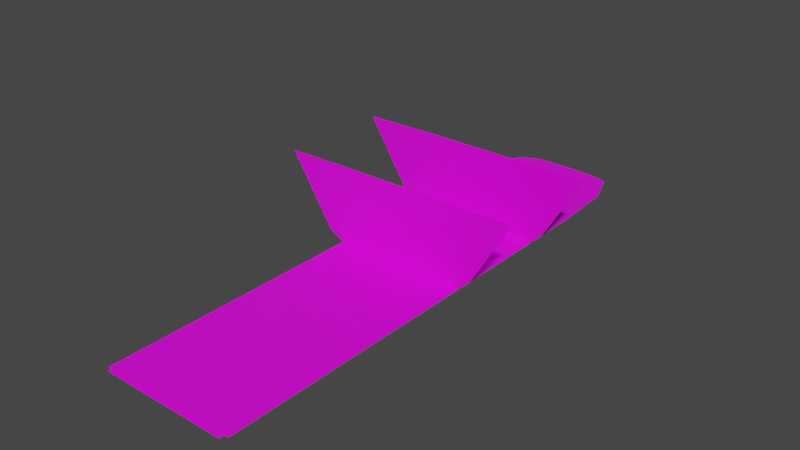 # Source: inside.blend  (saved by Blender 3.3.6; exported with 4.5.12 LTS)
import bpy
from mathutils import Matrix  # noqa: F401  (used for matrix-valued properties, if any)

bpy.ops.wm.read_factory_settings(use_empty=True)
scene = bpy.context.scene
scene.name = 'Scene'

# ---- collections
col_inside = bpy.data.collections.new('inside'); scene.collection.children.link(col_inside)

# ---- images (referenced by path relative to the original .blend; pixels are not part of the script)
import os
ASSET_DIR = os.environ.get("B2B_ASSET_DIR", "")  # directory of the original .blend (textures are referenced by path, not embedded)
HERE = os.path.dirname(os.path.abspath(__file__))  # packed textures are extracted next to this script under _unpacked/

def load_image(name, relpath, width, height, colorspace="sRGB"):
    """Load a texture the original file referenced (path relative to the .blend, or extracted next to this script)."""
    p = next((c for c in (os.path.join(HERE, relpath), os.path.join(ASSET_DIR, relpath)) if relpath and os.path.exists(c)), "")
    if p:
        img = bpy.data.images.load(p, check_existing=True)
        img.name = name
    else:  # same state as the original file: an image datablock whose file is absent (Cycles renders it pink)
        img = bpy.data.images.new(name, width, height)
        img.source = "FILE"
        img.filepath = "//" + (relpath or name)
    img.colorspace_settings.name = colorspace
    return img
img_brushed_metal_texture__dark__jpg_002 = load_image('brushed metal texture (dark).jpg.002', 'Project Files/textures van ff store/brushed metal texture (dark).jpg', 1024, 1024, 'sRGB')
img_stainless_steel_texture_webp_003 = load_image('Stainless steel texture.webp.003', 'Project Files/Stainless steel texture.webp', 1024, 1024, 'sRGB')
img_stainless_steel_texture_webp_002 = load_image('Stainless steel texture.webp.002', 'Project Files/Stainless steel texture.webp', 1024, 1024, 'sRGB')

# ---- materials (node trees are filled in below, after node groups)
mat_material_010 = bpy.data.materials.new('Material.010')
mat_material_010.use_transparent_shadow = False
mat_material_009 = bpy.data.materials.new('Material.009')
mat_material_009.use_transparent_shadow = False
mat_material_008 = bpy.data.materials.new('Material.008')
mat_material_008.use_transparent_shadow = False

# ---- material node trees
mat_material_010.use_nodes = True; mat_material_010.node_tree.nodes.clear()
_N = mat_material_010.node_tree.nodes; _L = mat_material_010.node_tree.links
n0 = _N.new('ShaderNodeBsdfPrincipled'); n0.name = 'Principled BSDF'; n0.location = (10, 300)
n0.distribution = 'GGX'
n0.subsurface_method = 'RANDOM_WALK_SKIN'
n0.inputs[3].default_value = 1.45
n0.inputs[27].default_value = (0.0, 0.0, 0.0, 1.0)
n0.inputs[28].default_value = 1.0
n1 = _N.new('ShaderNodeOutputMaterial'); n1.name = 'Material Output'; n1.location = (300, 300)
n2 = _N.new('ShaderNodeTexImage'); n2.name = 'Image Texture'; n2.location = (-280, 280)
n2.image = img_brushed_metal_texture__dark__jpg_002
_L.new(n0.outputs[0], n1.inputs[0])
_L.new(n2.outputs[0], n0.inputs[0])
n1.is_active_output = True
mat_material_009.use_nodes = True; mat_material_009.node_tree.nodes.clear()
_N = mat_material_009.node_tree.nodes; _L = mat_material_009.node_tree.links
n0 = _N.new('ShaderNodeBsdfPrincipled'); n0.name = 'Principled BSDF'; n0.location = (10, 300)
n0.distribution = 'GGX'
n0.subsurface_method = 'RANDOM_WALK_SKIN'
n0.inputs[3].default_value = 1.45
n0.inputs[27].default_value = (0.0, 0.0, 0.0, 1.0)
n0.inputs[28].default_value = 1.0
n1 = _N.new('ShaderNodeOutputMaterial'); n1.name = 'Material Output'; n1.location = (300, 300)
n2 = _N.new('ShaderNodeTexImage'); n2.name = 'Image Texture'; n2.location = (-280, 280)
n2.image = img_stainless_steel_texture_webp_003
_L.new(n0.outputs[0], n1.inputs[0])
_L.new(n2.outputs[0], n0.inputs[0])
n1.is_active_output = True
mat_material_008.use_nodes = True; mat_material_008.node_tree.nodes.clear()
_N = mat_material_008.node_tree.nodes; _L = mat_material_008.node_tree.links
n0 = _N.new('ShaderNodeBsdfPrincipled'); n0.name = 'Principled BSDF'; n0.location = (10, 300)
n0.distribution = 'GGX'
n0.subsurface_method = 'RANDOM_WALK_SKIN'
n0.inputs[3].default_value = 1.45
n0.inputs[27].default_value = (0.0, 0.0, 0.0, 1.0)
n0.inputs[28].default_value = 1.0
n1 = _N.new('ShaderNodeOutputMaterial'); n1.name = 'Material Output'; n1.location = (300, 300)
n2 = _N.new('ShaderNodeTexImage'); n2.name = 'Image Texture'; n2.location = (-280, 280)
n2.image = img_stainless_steel_texture_webp_002
_L.new(n0.outputs[0], n1.inputs[0])
_L.new(n2.outputs[0], n0.inputs[0])
n1.is_active_output = True

# ---- world
world_world = bpy.data.worlds.new('World'); scene.world = world_world
world_world.use_nodes = True; world_world.node_tree.nodes.clear()
_N = world_world.node_tree.nodes; _L = world_world.node_tree.links
n0 = _N.new('ShaderNodeOutputWorld'); n0.name = 'World Output'; n0.location = (300, 300)
n1 = _N.new('ShaderNodeBackground'); n1.name = 'Background'; n1.location = (10, 300)
n1.inputs[0].default_value = (0.05088, 0.05088, 0.05088, 1.0)
_L.new(n1.outputs[0], n0.inputs[0])
n0.is_active_output = True
world_world.color = (0.05088, 0.05088, 0.05088)
world_world.use_sun_shadow = False
world_world.sun_shadow_jitter_overblur = 0.0

# ---- meshes
me_plane_010 = bpy.data.meshes.new('Plane.010')
me_plane_010.from_pydata([(-1.0, -1.0, 0.0), (1.0, -1.0, 0.0), (-1.0, 0.9875, 0.0), (0.9457, 1.0, 0.0), (-1.0, 0.003319, 0.0), (1.0, 0.003319, 0.0), (1.0, 0.5017, 0.0), (-1.0, 0.5017, 0.0), (0.0, -1.0, 0.0), (0.0, 1.166, 0.0), (0.0, 0.003319, 0.0), (0.0, 0.5017, 0.0), (-1.0, -0.4983, 0.0), (1.0, -0.4983, 0.0), (0.0, -0.4983, 0.0), (-1.0, -0.7492, 0.0), (1.0, -0.7492, 0.0), (0.0, -0.7492, 0.0), (1.0, -0.2475, 0.0), (0.0, -0.2475, 0.0), (-1.0, -0.2475, 0.0), (-1.0, 0.2525, 0.0), (1.0, 0.2525, 0.0), (0.0, 0.2525, 0.0), (1.0, 0.7508, 0.0), (-1.0, 0.7508, 0.0), (0.0, 0.7508, 0.0), (-0.5, 1.164, 0.0), (-0.5, 0.003319, 0.0), (-0.5, 0.5017, 0.0), (-0.5, -1.0, 0.0), (-0.5, -0.4983, 0.0), (-0.5, -0.7492, 0.0), (-0.5, -0.2475, 0.0), (-0.5, 0.2525, 0.0), (-0.5, 0.7508, 0.0), (0.5, -1.0, 0.0), (0.5, 1.159, 0.0), (0.5, 0.003319, 0.0), (0.5, 0.5017, 0.0), (0.5, -0.4983, 0.0), (0.5, -0.7492, 0.0), (0.5, -0.2475, 0.0), (0.5, 0.2525, 0.0), (0.5, 0.7508, 0.0), (-0.7798, 1.123, 0.0), (-0.7798, 0.003319, 0.0), (-0.7798, 0.5017, 0.0), (-0.7798, -0.4983, 0.0), (-0.7798, -0.7492, 0.0), (-0.7798, -0.2475, 0.0), (-0.7798, 0.2525, 0.0), (-0.7798, 0.7508, 0.0), (-0.7798, -1.0, 0.0), (-0.25, -1.0, 0.0), (-0.25, 1.165, 0.0), (-0.25, 0.003319, 0.0), (-0.25, 0.5017, 0.0), (-0.25, -0.4983, 0.0), (-0.25, -0.7492, 0.0), (-0.25, -0.2475, 0.0), (-0.25, 0.2525, 0.0), (-0.25, 0.7508, 0.0), (0.75, -1.0, 0.0), (0.75, 1.14, 0.0), (0.75, 0.003319, 0.0), (0.75, 0.5017, 0.0), (0.75, -0.4983, 0.0), (0.75, -0.7492, 0.0), (0.75, -0.2475, 0.0), (0.75, 0.2525, 0.0), (0.75, 0.7508, 0.0), (0.25, 1.165, 0.0), (0.25, 0.003319, 0.0), (0.25, 0.5017, 0.0), (0.25, -0.4983, 0.0), (0.25, -0.7492, 0.0), (0.25, -0.2475, 0.0), (0.25, 0.2525, 0.0), (0.25, 0.7508, 0.0), (0.25, -1.0, 0.0)], [], [(71, 24, 3, 64), (69, 18, 5, 65), (70, 22, 6, 66), (61, 23, 11, 57), (60, 19, 10, 56), (62, 26, 9, 55), (59, 17, 14, 58), (68, 16, 13, 67), (63, 1, 16, 68), (54, 8, 17, 59), (58, 14, 19, 60), (67, 13, 18, 69), (56, 10, 23, 61), (65, 5, 22, 70), (57, 11, 26, 62), (66, 6, 24, 71), (47, 29, 35, 52), (46, 28, 34, 51), (48, 31, 33, 50), (53, 30, 32, 49), (49, 32, 31, 48), (52, 35, 27, 45), (50, 33, 28, 46), (51, 34, 29, 47), (74, 39, 44, 79), (73, 38, 43, 78), (75, 40, 42, 77), (80, 36, 41, 76), (76, 41, 40, 75), (78, 43, 39, 74), (77, 42, 38, 73), (79, 44, 37, 72), (21, 51, 47, 7), (20, 50, 46, 4), (25, 52, 45, 2), (15, 49, 48, 12), (0, 53, 49, 15), (12, 48, 50, 20), (4, 46, 51, 21), (7, 47, 52, 25), (29, 57, 62, 35), (28, 56, 61, 34), (31, 58, 60, 33), (30, 54, 59, 32), (32, 59, 58, 31), (35, 62, 55, 27), (33, 60, 56, 28), (34, 61, 57, 29), (39, 66, 71, 44), (38, 65, 70, 43), (40, 67, 69, 42), (36, 63, 68, 41), (41, 68, 67, 40), (43, 70, 66, 39), (42, 69, 65, 38), (44, 71, 64, 37), (26, 79, 72, 9), (19, 77, 73, 10), (23, 78, 74, 11), (17, 76, 75, 14), (8, 80, 76, 17), (14, 75, 77, 19), (10, 73, 78, 23), (11, 74, 79, 26)])
_uv = me_plane_010.uv_layers.new(name='UVMap')
_uv.uv.foreach_set('vector', [0.875, 0.8754, 1.0, 0.8754, 1.0, 1.0, 0.875, 1.0, 0.875, 0.3762, 1.0, 0.3762, 1.0, 0.5017, 0.875, 0.5017, 0.875, 0.6262, 1.0, 0.6262, 1.0, 0.7508, 0.875, 0.7508, 0.375, 0.6262, 0.5, 0.6262, 0.5, 0.7508, 0.375, 0.7508, 0.375, 0.3762, 0.5, 0.3762, 0.5, 0.5017, 0.375, 0.5017, 0.375, 0.8754, 0.5, 0.8754, 0.5, 1.0, 0.375, 1.0, 0.375, 0.1254, 0.5, 0.1254, 0.5, 0.2508, 0.375, 0.2508, 0.875, 0.1254, 1.0, 0.1254, 1.0, 0.2508, 0.875, 0.2508, 0.875, 0.0, 1.0, 0.0, 1.0, 0.1254, 0.875, 0.1254, 0.375, 0.0, 0.5, 0.0, 0.5, 0.1254, 0.375, 0.1254, 0.375, 0.2508, 0.5, 0.2508, 0.5, 0.3762, 0.375, 0.3762, 0.875, 0.2508, 1.0, 0.2508, 1.0, 0.3762, 0.875, 0.3762, 0.375, 0.5017, 0.5, 0.5017, 0.5, 0.6262, 0.375, 0.6262, 0.875, 0.5017, 1.0, 0.5017, 1.0, 0.6262, 0.875, 0.6262, 0.375, 0.7508, 0.5, 0.7508, 0.5, 0.8754, 0.375, 0.8754, 0.875, 0.7508, 1.0, 0.7508, 1.0, 0.8754, 0.875, 0.8754, 0.1101, 0.7508, 0.25, 0.7508, 0.25, 0.8754, 0.1101, 0.8754, 0.1101, 0.5017, 0.25, 0.5017, 0.25, 0.6262, 0.1101, 0.6262, 0.1101, 0.2508, 0.25, 0.2508, 0.25, 0.3762, 0.1101, 0.3762, 0.1101, 0.0, 0.25, 0.0, 0.25, 0.1254, 0.1101, 0.1254, 0.1101, 0.1254, 0.25, 0.1254, 0.25, 0.2508, 0.1101, 0.2508, 0.1101, 0.8754, 0.25, 0.8754, 0.25, 1.0, 0.1101, 1.0, 0.1101, 0.3762, 0.25, 0.3762, 0.25, 0.5017, 0.1101, 0.5017, 0.1101, 0.6262, 0.25, 0.6262, 0.25, 0.7508, 0.1101, 0.7508, 0.625, 0.7508, 0.75, 0.7508, 0.75, 0.8754, 0.625, 0.8754, 0.625, 0.5017, 0.75, 0.5017, 0.75, 0.6262, 0.625, 0.6262, 0.625, 0.2508, 0.75, 0.2508, 0.75, 0.3762, 0.625, 0.3762, 0.625, 0.0, 0.75, 0.0, 0.75, 0.1254, 0.625, 0.1254, 0.625, 0.1254, 0.75, 0.1254, 0.75, 0.2508, 0.625, 0.2508, 0.625, 0.6262, 0.75, 0.6262, 0.75, 0.7508, 0.625, 0.7508, 0.625, 0.3762, 0.75, 0.3762, 0.75, 0.5017, 0.625, 0.5017, 0.625, 0.8754, 0.75, 0.8754, 0.75, 1.0, 0.625, 1.0, 0.0, 0.6262, 0.1101, 0.6262, 0.1101, 0.7508, 0.0, 0.7508, 0.0, 0.3762, 0.1101, 0.3762, 0.1101, 0.5017, 0.0, 0.5017, 0.0, 0.8754, 0.1101, 0.8754, 0.1101, 1.0, 0.0, 1.0, 0.0, 0.1254, 0.1101, 0.1254, 0.1101, 0.2508, 0.0, 0.2508, 0.0, 0.0, 0.1101, 0.0, 0.1101, 0.1254, 0.0, 0.1254, 0.0, 0.2508, 0.1101, 0.2508, 0.1101, 0.3762, 0.0, 0.3762, 0.0, 0.5017, 0.1101, 0.5017, 0.1101, 0.6262, 0.0, 0.6262, 0.0, 0.7508, 0.1101, 0.7508, 0.1101, 0.8754, 0.0, 0.8754, 0.25, 0.7508, 0.375, 0.7508, 0.375, 0.8754, 0.25, 0.8754, 0.25, 0.5017, 0.375, 0.5017, 0.375, 0.6262, 0.25, 0.6262, 0.25, 0.2508, 0.375, 0.2508, 0.375, 0.3762, 0.25, 0.3762, 0.25, 0.0, 0.375, 0.0, 0.375, 0.1254, 0.25, 0.1254, 0.25, 0.1254, 0.375, 0.1254, 0.375, 0.2508, 0.25, 0.2508, 0.25, 0.8754, 0.375, 0.8754, 0.375, 1.0, 0.25, 1.0, 0.25, 0.3762, 0.375, 0.3762, 0.375, 0.5017, 0.25, 0.5017, 0.25, 0.6262, 0.375, 0.6262, 0.375, 0.7508, 0.25, 0.7508, 0.75, 0.7508, 0.875, 0.7508, 0.875, 0.8754, 0.75, 0.8754, 0.75, 0.5017, 0.875, 0.5017, 0.875, 0.6262, 0.75, 0.6262, 0.75, 0.2508, 0.875, 0.2508, 0.875, 0.3762, 0.75, 0.3762, 0.75, 0.0, 0.875, 0.0, 0.875, 0.1254, 0.75, 0.1254, 0.75, 0.1254, 0.875, 0.1254, 0.875, 0.2508, 0.75, 0.2508, 0.75, 0.6262, 0.875, 0.6262, 0.875, 0.7508, 0.75, 0.7508, 0.75, 0.3762, 0.875, 0.3762, 0.875, 0.5017, 0.75, 0.5017, 0.75, 0.8754, 0.875, 0.8754, 0.875, 1.0, 0.75, 1.0, 0.5, 0.8754, 0.625, 0.8754, 0.625, 1.0, 0.5, 1.0, 0.5, 0.3762, 0.625, 0.3762, 0.625, 0.5017, 0.5, 0.5017, 0.5, 0.6262, 0.625, 0.6262, 0.625, 0.7508, 0.5, 0.7508, 0.5, 0.1254, 0.625, 0.1254, 0.625, 0.2508, 0.5, 0.2508, 0.5, 0.0, 0.625, 0.0, 0.625, 0.1254, 0.5, 0.1254, 0.5, 0.2508, 0.625, 0.2508, 0.625, 0.3762, 0.5, 0.3762, 0.5, 0.5017, 0.625, 0.5017, 0.625, 0.6262, 0.5, 0.6262, 0.5, 0.7508, 0.625, 0.7508, 0.625, 0.8754, 0.5, 0.8754])
me_plane_010.materials.append(mat_material_010)
me_plane_010.update()
me_plane_011 = bpy.data.meshes.new('Plane.011')
me_plane_011.from_pydata([(-0.496, -0.9894, 0.0), (0.458, -0.9937, 0.0), (-0.3964, 0.7419, 0.0), (0.3993, 0.7501, 0.0), (-0.4462, -0.1142, 0.0), (0.4286, -0.1218, 0.0), (0.414, 0.3141, 0.0), (-0.4213, 0.3235, 0.0), (-0.4711, -0.5518, 0.0), (0.4433, -0.5578, 0.0), (-0.01901, -0.9916, 0.0), (0.001428, 0.7918, 0.0), (-0.008791, -0.118, 0.0), (-0.003681, 0.3188, 0.0), (-0.0139, -0.5548, 0.0), (-0.1975, 0.7892, 0.0), (-0.2275, -0.1161, 0.0), (-0.2125, 0.3211, 0.0), (-0.2425, -0.5533, 0.0), (-0.2575, -0.9905, 0.0), (0.2566, -0.9928, 0.0), (0.2313, 0.7904, 0.0), (0.2439, -0.1202, 0.0), (0.2376, 0.3161, 0.0), (0.2502, -0.5565, 0.0), (0.4077, 0.5014, 0.0), (-0.4106, 0.5115, 0.0), (-0.001486, 0.5064, 0.0), (-0.2061, 0.509, 0.0), (0.2349, 0.5035, 0.0), (0.4035, 0.6257, 0.0), (-2.94e-05, 0.631, 0.0), (-0.2018, 0.6337, 0.0), (0.2331, 0.628, 0.0), (-0.4035, 0.6363, 0.0), (0.4014, 0.6879, 0.0), (0.0006991, 0.6933, 0.0), (-0.1996, 0.696, 0.0), (0.2322, 0.6902, 0.0), (-0.4, 0.6987, 0.0), (0.1164, 0.7907, 0.0), (0.1176, -0.1191, 0.0), (0.117, 0.3174, 0.0), (0.1182, -0.5556, 0.0), (0.1188, -0.9922, 0.0), (0.1167, 0.505, 0.0), (0.1165, 0.6295, 0.0), (0.1164, 0.6917, 0.0), (-0.1382, -0.991, 0.0), (-0.09804, 0.7905, 0.0), (-0.1181, -0.117, 0.0), (-0.1081, 0.32, 0.0), (-0.1282, -0.554, 0.0), (-0.1038, 0.5077, 0.0), (-0.1009, 0.6323, 0.0), (-0.09947, 0.6946, 0.0), (-0.297, 0.7827, 0.0), (-0.3368, -0.1151, 0.0), (-0.3169, 0.3223, 0.0), (-0.3568, -0.5525, 0.0), (-0.3767, -0.99, 0.0), (-0.3083, 0.5102, 0.0), (-0.3027, 0.635, 0.0), (-0.2998, 0.6973, 0.0), (0.3573, -0.9933, 0.0), (0.3153, 0.7807, 0.0), (0.3363, -0.121, 0.0), (0.3258, 0.3151, 0.0), (0.3468, -0.5571, 0.0), (0.3213, 0.5025, 0.0), (0.3183, 0.6269, 0.0), (0.3168, 0.689, 0.0)], [], [(71, 35, 3, 65), (68, 9, 5, 66), (66, 5, 6, 67), (64, 1, 9, 68), (48, 10, 14, 52), (50, 12, 13, 51), (52, 14, 12, 50), (55, 36, 11, 49), (63, 37, 15, 56), (59, 18, 16, 57), (57, 16, 17, 58), (60, 19, 18, 59), (44, 20, 24, 43), (41, 22, 23, 42), (43, 24, 22, 41), (47, 38, 21, 40), (42, 23, 29, 45), (58, 17, 28, 61), (51, 13, 27, 53), (67, 6, 25, 69), (45, 29, 33, 46), (61, 28, 32, 62), (53, 27, 31, 54), (69, 25, 30, 70), (46, 33, 38, 47), (62, 32, 37, 63), (54, 31, 36, 55), (70, 30, 35, 71), (31, 46, 47, 36), (27, 45, 46, 31), (13, 42, 45, 27), (36, 47, 40, 11), (14, 43, 41, 12), (12, 41, 42, 13), (10, 44, 43, 14), (32, 54, 55, 37), (28, 53, 54, 32), (17, 51, 53, 28), (37, 55, 49, 15), (18, 52, 50, 16), (16, 50, 51, 17), (19, 48, 52, 18), (34, 62, 63, 39), (26, 61, 62, 34), (7, 58, 61, 26), (0, 60, 59, 8), (4, 57, 58, 7), (8, 59, 57, 4), (39, 63, 56, 2), (33, 70, 71, 38), (29, 69, 70, 33), (23, 67, 69, 29), (20, 64, 68, 24), (22, 66, 67, 23), (24, 68, 66, 22), (38, 71, 65, 21)])
_uv = me_plane_011.uv_layers.new(name='UVMap')
_uv.uv.foreach_set('vector', [0.8944, 0.9644, 1.0, 0.9644, 1.0, 1.0, 0.8944, 1.0, 0.8944, 0.25, 1.0, 0.25, 1.0, 0.5, 0.8944, 0.5, 0.8944, 0.5, 1.0, 0.5, 1.0, 0.75, 0.8944, 0.75, 0.8944, 0.0, 1.0, 0.0, 1.0, 0.25, 0.8944, 0.25, 0.375, 0.0, 0.5, 0.0, 0.5, 0.25, 0.375, 0.25, 0.375, 0.5, 0.5, 0.5, 0.5, 0.75, 0.375, 0.75, 0.375, 0.25, 0.5, 0.25, 0.5, 0.5, 0.375, 0.5, 0.375, 0.9644, 0.5, 0.9644, 0.5, 1.0, 0.375, 1.0, 0.125, 0.9644, 0.25, 0.9644, 0.25, 1.0, 0.125, 1.0, 0.125, 0.25, 0.25, 0.25, 0.25, 0.5, 0.125, 0.5, 0.125, 0.5, 0.25, 0.5, 0.25, 0.75, 0.125, 0.75, 0.125, 0.0, 0.25, 0.0, 0.25, 0.25, 0.125, 0.25, 0.6444, 0.0, 0.7889, 0.0, 0.7889, 0.25, 0.6444, 0.25, 0.6444, 0.5, 0.7889, 0.5, 0.7889, 0.75, 0.6444, 0.75, 0.6444, 0.25, 0.7889, 0.25, 0.7889, 0.5, 0.6444, 0.5, 0.6444, 0.9644, 0.7889, 0.9644, 0.7889, 1.0, 0.6444, 1.0, 0.6444, 0.75, 0.7889, 0.75, 0.7889, 0.8574, 0.6444, 0.8574, 0.125, 0.75, 0.25, 0.75, 0.25, 0.8574, 0.125, 0.8574, 0.375, 0.75, 0.5, 0.75, 0.5, 0.8574, 0.375, 0.8574, 0.8944, 0.75, 1.0, 0.75, 1.0, 0.8574, 0.8944, 0.8574, 0.6444, 0.8574, 0.7889, 0.8574, 0.7889, 0.9287, 0.6444, 0.9287, 0.125, 0.8574, 0.25, 0.8574, 0.25, 0.9287, 0.125, 0.9287, 0.375, 0.8574, 0.5, 0.8574, 0.5, 0.9287, 0.375, 0.9287, 0.8944, 0.8574, 1.0, 0.8574, 1.0, 0.9287, 0.8944, 0.9287, 0.6444, 0.9287, 0.7889, 0.9287, 0.7889, 0.9644, 0.6444, 0.9644, 0.125, 0.9287, 0.25, 0.9287, 0.25, 0.9644, 0.125, 0.9644, 0.375, 0.9287, 0.5, 0.9287, 0.5, 0.9644, 0.375, 0.9644, 0.8944, 0.9287, 1.0, 0.9287, 1.0, 0.9644, 0.8944, 0.9644, 0.5, 0.9287, 0.6444, 0.9287, 0.6444, 0.9644, 0.5, 0.9644, 0.5, 0.8574, 0.6444, 0.8574, 0.6444, 0.9287, 0.5, 0.9287, 0.5, 0.75, 0.6444, 0.75, 0.6444, 0.8574, 0.5, 0.8574, 0.5, 0.9644, 0.6444, 0.9644, 0.6444, 1.0, 0.5, 1.0, 0.5, 0.25, 0.6444, 0.25, 0.6444, 0.5, 0.5, 0.5, 0.5, 0.5, 0.6444, 0.5, 0.6444, 0.75, 0.5, 0.75, 0.5, 0.0, 0.6444, 0.0, 0.6444, 0.25, 0.5, 0.25, 0.25, 0.9287, 0.375, 0.9287, 0.375, 0.9644, 0.25, 0.9644, 0.25, 0.8574, 0.375, 0.8574, 0.375, 0.9287, 0.25, 0.9287, 0.25, 0.75, 0.375, 0.75, 0.375, 0.8574, 0.25, 0.8574, 0.25, 0.9644, 0.375, 0.9644, 0.375, 1.0, 0.25, 1.0, 0.25, 0.25, 0.375, 0.25, 0.375, 0.5, 0.25, 0.5, 0.25, 0.5, 0.375, 0.5, 0.375, 0.75, 0.25, 0.75, 0.25, 0.0, 0.375, 0.0, 0.375, 0.25, 0.25, 0.25, 0.0, 0.9287, 0.125, 0.9287, 0.125, 0.9644, 0.0, 0.9644, 0.0, 0.8574, 0.125, 0.8574, 0.125, 0.9287, 0.0, 0.9287, 0.0, 0.75, 0.125, 0.75, 0.125, 0.8574, 0.0, 0.8574, 0.0, 0.0, 0.125, 0.0, 0.125, 0.25, 0.0, 0.25, 0.0, 0.5, 0.125, 0.5, 0.125, 0.75, 0.0, 0.75, 0.0, 0.25, 0.125, 0.25, 0.125, 0.5, 0.0, 0.5, 0.0, 0.9644, 0.125, 0.9644, 0.125, 1.0, 0.0, 1.0, 0.7889, 0.9287, 0.8944, 0.9287, 0.8944, 0.9644, 0.7889, 0.9644, 0.7889, 0.8574, 0.8944, 0.8574, 0.8944, 0.9287, 0.7889, 0.9287, 0.7889, 0.75, 0.8944, 0.75, 0.8944, 0.8574, 0.7889, 0.8574, 0.7889, 0.0, 0.8944, 0.0, 0.8944, 0.25, 0.7889, 0.25, 0.7889, 0.5, 0.8944, 0.5, 0.8944, 0.75, 0.7889, 0.75, 0.7889, 0.25, 0.8944, 0.25, 0.8944, 0.5, 0.7889, 0.5, 0.7889, 0.9644, 0.8944, 0.9644, 0.8944, 1.0, 0.7889, 1.0])
me_plane_011.materials.append(mat_material_010)
me_plane_011.update()
me_plane_009 = bpy.data.meshes.new('Plane.009')
me_plane_009.from_pydata([(-1.0, -0.9457, -1.701e-09), (1.124, -0.9489, -1.6e-09), (-2.124, 0.9719, 8.794e-10), (2.08, 1.0, 0.0), (0.0, -1.0, 0.0), (0.0, 1.0, 0.0), (-1.685, 0.0, 0.0), (1.654, 0.0, 0.0), (0.0, 0.0, 0.0), (-0.5, 1.0, 0.0), (-0.5, -1.0, 0.0), (-0.5, 0.0, 0.0), (0.5, -1.0, 0.0), (0.5, 1.0, 0.0), (0.5, 0.0, 0.0), (-0.75, 1.0, 0.0), (-0.75, 0.0, 0.0), (-0.75, -1.0, 0.0), (-0.875, 1.0, 0.0), (-0.875, 0.0, 0.0), (-0.875, -1.0, 0.0), (0.75, -1.0, 0.0), (0.75, 1.0, 0.0), (0.75, 0.0, 0.0), (0.25, 1.0, 0.0), (0.25, 0.0, 0.0), (0.25, -1.0, 0.0), (-0.25, -1.0, 0.0), (-0.25, 1.0, 0.0), (-0.25, 0.0, 0.0), (1.868, 0.5, 0.0), (0.0, 0.5, 0.0), (-1.909, 0.5, 0.0), (-0.5, 0.5, 0.0), (0.5, 0.5, 0.0), (-0.75, 0.5, 0.0), (-0.875, 0.5, 0.0), (0.75, 0.5, 0.0), (0.25, 0.5, 0.0), (-0.25, 0.5, 0.0), (-1.367, -0.6896, 5.937e-09), (1.374, -0.658, 4.947e-09), (0.0, -0.5, 0.0), (-0.5, -0.5, 0.0), (0.5, -0.5, 0.0), (-0.75, -0.5, 0.0), (-0.875, -0.5, 0.0), (0.75, -0.5, 0.0), (0.25, -0.5, 0.0), (-0.25, -0.5, 0.0)], [], [(37, 30, 3, 22), (39, 31, 5, 28), (49, 42, 8, 29), (47, 41, 7, 23), (45, 43, 11, 16), (35, 33, 9, 15), (48, 44, 14, 25), (38, 34, 13, 24), (36, 35, 15, 18), (46, 45, 16, 19), (40, 46, 19, 6), (32, 36, 18, 2), (44, 47, 23, 14), (34, 37, 22, 13), (31, 38, 24, 5), (42, 48, 25, 8), (43, 49, 29, 11), (33, 39, 28, 9), (11, 29, 39, 33), (8, 25, 38, 31), (14, 23, 37, 34), (6, 19, 36, 32), (19, 16, 35, 36), (25, 14, 34, 38), (16, 11, 33, 35), (29, 8, 31, 39), (23, 7, 30, 37), (10, 27, 49, 43), (4, 26, 48, 42), (12, 21, 47, 44), (0, 20, 46, 40), (20, 17, 45, 46), (26, 12, 44, 48), (17, 10, 43, 45), (21, 1, 41, 47), (27, 4, 42, 49)])
_uv = me_plane_009.uv_layers.new(name='UVMap')
_uv.uv.foreach_set('vector', [0.875, 0.75, 1.0, 0.75, 1.0, 1.0, 0.875, 1.0, 0.375, 0.75, 0.5, 0.75, 0.5, 1.0, 0.375, 1.0, 0.375, 0.25, 0.5, 0.25, 0.5, 0.5, 0.375, 0.5, 0.875, 0.25, 1.0, 0.25, 1.0, 0.5, 0.875, 0.5, 0.125, 0.25, 0.25, 0.25, 0.25, 0.5, 0.125, 0.5, 0.125, 0.75, 0.25, 0.75, 0.25, 1.0, 0.125, 1.0, 0.625, 0.25, 0.75, 0.25, 0.75, 0.5, 0.625, 0.5, 0.625, 0.75, 0.75, 0.75, 0.75, 1.0, 0.625, 1.0, 0.0625, 0.75, 0.125, 0.75, 0.125, 1.0, 0.0625, 1.0, 0.0625, 0.25, 0.125, 0.25, 0.125, 0.5, 0.0625, 0.5, 0.0, 0.25, 0.0625, 0.25, 0.0625, 0.5, 0.0, 0.5, 0.0, 0.75, 0.0625, 0.75, 0.0625, 1.0, 0.0, 1.0, 0.75, 0.25, 0.875, 0.25, 0.875, 0.5, 0.75, 0.5, 0.75, 0.75, 0.875, 0.75, 0.875, 1.0, 0.75, 1.0, 0.5, 0.75, 0.625, 0.75, 0.625, 1.0, 0.5, 1.0, 0.5, 0.25, 0.625, 0.25, 0.625, 0.5, 0.5, 0.5, 0.25, 0.25, 0.375, 0.25, 0.375, 0.5, 0.25, 0.5, 0.25, 0.75, 0.375, 0.75, 0.375, 1.0, 0.25, 1.0, 0.25, 0.5, 0.375, 0.5, 0.375, 0.75, 0.25, 0.75, 0.5, 0.5, 0.625, 0.5, 0.625, 0.75, 0.5, 0.75, 0.75, 0.5, 0.875, 0.5, 0.875, 0.75, 0.75, 0.75, 0.0, 0.5, 0.0625, 0.5, 0.0625, 0.75, 0.0, 0.75, 0.0625, 0.5, 0.125, 0.5, 0.125, 0.75, 0.0625, 0.75, 0.625, 0.5, 0.75, 0.5, 0.75, 0.75, 0.625, 0.75, 0.125, 0.5, 0.25, 0.5, 0.25, 0.75, 0.125, 0.75, 0.375, 0.5, 0.5, 0.5, 0.5, 0.75, 0.375, 0.75, 0.875, 0.5, 1.0, 0.5, 1.0, 0.75, 0.875, 0.75, 0.25, 0.0, 0.375, 0.0, 0.375, 0.25, 0.25, 0.25, 0.5, 0.0, 0.625, 0.0, 0.625, 0.25, 0.5, 0.25, 0.75, 0.0, 0.875, 0.0, 0.875, 0.25, 0.75, 0.25, 0.0, 0.0, 0.0625, 0.0, 0.0625, 0.25, 0.0, 0.25, 0.0625, 0.0, 0.125, 0.0, 0.125, 0.25, 0.0625, 0.25, 0.625, 0.0, 0.75, 0.0, 0.75, 0.25, 0.625, 0.25, 0.125, 0.0, 0.25, 0.0, 0.25, 0.25, 0.125, 0.25, 0.875, 0.0, 1.0, 0.0, 1.0, 0.25, 0.875, 0.25, 0.375, 0.0, 0.5, 0.0, 0.5, 0.25, 0.375, 0.25])
me_plane_009.materials.append(mat_material_009)
me_plane_009.update()
me_plane_008 = bpy.data.meshes.new('Plane.008')
me_plane_008.from_pydata([(-1.0, -0.9457, -1.701e-09), (1.124, -0.9489, -1.6e-09), (-2.124, 0.9719, 8.794e-10), (2.08, 1.0, 0.0), (0.0, -1.0, 0.0), (0.0, 1.0, 0.0), (-1.685, 0.0, 0.0), (1.654, 0.0, 0.0), (0.0, 0.0, 0.0), (-0.5, 1.0, 0.0), (-0.5, -1.0, 0.0), (-0.5, 0.0, 0.0), (0.5, -1.0, 0.0), (0.5, 1.0, 0.0), (0.5, 0.0, 0.0), (-0.75, 1.0, 0.0), (-0.75, 0.0, 0.0), (-0.75, -1.0, 0.0), (-0.875, 1.0, 0.0), (-0.875, 0.0, 0.0), (-0.875, -1.0, 0.0), (0.75, -1.0, 0.0), (0.75, 1.0, 0.0), (0.75, 0.0, 0.0), (0.25, 1.0, 0.0), (0.25, 0.0, 0.0), (0.25, -1.0, 0.0), (-0.25, -1.0, 0.0), (-0.25, 1.0, 0.0), (-0.25, 0.0, 0.0), (1.868, 0.5, 0.0), (0.0, 0.5, 0.0), (-1.909, 0.5, 0.0), (-0.5, 0.5, 0.0), (0.5, 0.5, 0.0), (-0.75, 0.5, 0.0), (-0.875, 0.5, 0.0), (0.75, 0.5, 0.0), (0.25, 0.5, 0.0), (-0.25, 0.5, 0.0), (-1.367, -0.6896, 5.937e-09), (1.374, -0.658, 4.947e-09), (0.0, -0.5, 0.0), (-0.5, -0.5, 0.0), (0.5, -0.5, 0.0), (-0.75, -0.5, 0.0), (-0.875, -0.5, 0.0), (0.75, -0.5, 0.0), (0.25, -0.5, 0.0), (-0.25, -0.5, 0.0)], [], [(37, 30, 3, 22), (39, 31, 5, 28), (49, 42, 8, 29), (47, 41, 7, 23), (45, 43, 11, 16), (35, 33, 9, 15), (48, 44, 14, 25), (38, 34, 13, 24), (36, 35, 15, 18), (46, 45, 16, 19), (40, 46, 19, 6), (32, 36, 18, 2), (44, 47, 23, 14), (34, 37, 22, 13), (31, 38, 24, 5), (42, 48, 25, 8), (43, 49, 29, 11), (33, 39, 28, 9), (11, 29, 39, 33), (8, 25, 38, 31), (14, 23, 37, 34), (6, 19, 36, 32), (19, 16, 35, 36), (25, 14, 34, 38), (16, 11, 33, 35), (29, 8, 31, 39), (23, 7, 30, 37), (10, 27, 49, 43), (4, 26, 48, 42), (12, 21, 47, 44), (0, 20, 46, 40), (20, 17, 45, 46), (26, 12, 44, 48), (17, 10, 43, 45), (21, 1, 41, 47), (27, 4, 42, 49)])
_uv = me_plane_008.uv_layers.new(name='UVMap')
_uv.uv.foreach_set('vector', [0.875, 0.75, 1.0, 0.75, 1.0, 1.0, 0.875, 1.0, 0.375, 0.75, 0.5, 0.75, 0.5, 1.0, 0.375, 1.0, 0.375, 0.25, 0.5, 0.25, 0.5, 0.5, 0.375, 0.5, 0.875, 0.25, 1.0, 0.25, 1.0, 0.5, 0.875, 0.5, 0.125, 0.25, 0.25, 0.25, 0.25, 0.5, 0.125, 0.5, 0.125, 0.75, 0.25, 0.75, 0.25, 1.0, 0.125, 1.0, 0.625, 0.25, 0.75, 0.25, 0.75, 0.5, 0.625, 0.5, 0.625, 0.75, 0.75, 0.75, 0.75, 1.0, 0.625, 1.0, 0.0625, 0.75, 0.125, 0.75, 0.125, 1.0, 0.0625, 1.0, 0.0625, 0.25, 0.125, 0.25, 0.125, 0.5, 0.0625, 0.5, 0.0, 0.25, 0.0625, 0.25, 0.0625, 0.5, 0.0, 0.5, 0.0, 0.75, 0.0625, 0.75, 0.0625, 1.0, 0.0, 1.0, 0.75, 0.25, 0.875, 0.25, 0.875, 0.5, 0.75, 0.5, 0.75, 0.75, 0.875, 0.75, 0.875, 1.0, 0.75, 1.0, 0.5, 0.75, 0.625, 0.75, 0.625, 1.0, 0.5, 1.0, 0.5, 0.25, 0.625, 0.25, 0.625, 0.5, 0.5, 0.5, 0.25, 0.25, 0.375, 0.25, 0.375, 0.5, 0.25, 0.5, 0.25, 0.75, 0.375, 0.75, 0.375, 1.0, 0.25, 1.0, 0.25, 0.5, 0.375, 0.5, 0.375, 0.75, 0.25, 0.75, 0.5, 0.5, 0.625, 0.5, 0.625, 0.75, 0.5, 0.75, 0.75, 0.5, 0.875, 0.5, 0.875, 0.75, 0.75, 0.75, 0.0, 0.5, 0.0625, 0.5, 0.0625, 0.75, 0.0, 0.75, 0.0625, 0.5, 0.125, 0.5, 0.125, 0.75, 0.0625, 0.75, 0.625, 0.5, 0.75, 0.5, 0.75, 0.75, 0.625, 0.75, 0.125, 0.5, 0.25, 0.5, 0.25, 0.75, 0.125, 0.75, 0.375, 0.5, 0.5, 0.5, 0.5, 0.75, 0.375, 0.75, 0.875, 0.5, 1.0, 0.5, 1.0, 0.75, 0.875, 0.75, 0.25, 0.0, 0.375, 0.0, 0.375, 0.25, 0.25, 0.25, 0.5, 0.0, 0.625, 0.0, 0.625, 0.25, 0.5, 0.25, 0.75, 0.0, 0.875, 0.0, 0.875, 0.25, 0.75, 0.25, 0.0, 0.0, 0.0625, 0.0, 0.0625, 0.25, 0.0, 0.25, 0.0625, 0.0, 0.125, 0.0, 0.125, 0.25, 0.0625, 0.25, 0.625, 0.0, 0.75, 0.0, 0.75, 0.25, 0.625, 0.25, 0.125, 0.0, 0.25, 0.0, 0.25, 0.25, 0.125, 0.25, 0.875, 0.0, 1.0, 0.0, 1.0, 0.25, 0.875, 0.25, 0.375, 0.0, 0.5, 0.0, 0.5, 0.25, 0.375, 0.25])
me_plane_008.materials.append(mat_material_008)
me_plane_008.update()

# ---- objects
ob_plane = bpy.data.objects.new('Plane', me_plane_010)
ob_plane_001 = bpy.data.objects.new('Plane.001', me_plane_011)
ob_plane_004 = bpy.data.objects.new('Plane.004', me_plane_009)
ob_plane_003 = bpy.data.objects.new('Plane.003', me_plane_008)

# ---- transforms, parenting, visibility, modifiers, constraints
ob_plane.location = (0.0, -0.8071, 0.5728)
ob_plane.scale = (1.626, 6.055, 6.055)
ob_plane_001.location = (0.0, 0.3838, 0.5227)
ob_plane_001.scale = (3.214, 7.366, 1.0)
ob_plane_004.location = (-0.02675, -0.4826, 1.472)
ob_plane_004.rotation_euler = (1.571, -0.0, 0.0)
ob_plane_004.scale = (1.396, 1.0, 1.396)
ob_plane_003.location = (-0.02675, 2.17, 1.472)
ob_plane_003.rotation_euler = (1.571, -0.0, 0.0)
ob_plane_003.scale = (1.396, 1.0, 1.396)

# ---- collection membership
col_inside.objects.link(ob_plane)
col_inside.objects.link(ob_plane_001)
col_inside.objects.link(ob_plane_004)
col_inside.objects.link(ob_plane_003)

# ---- scene / render settings (as saved in the file)
scene.frame_start = 1; scene.frame_end = 250; scene.frame_set(2)
scene.render.engine = 'BLENDER_EEVEE_NEXT'
scene.cycles.sampling_pattern = 'TABULATED_SOBOL'
scene.cycles.use_light_tree = False
scene.view_settings.view_transform = 'Filmic'
bpy.context.view_layer.update()

# ---- added for rendering (the .blend has no active camera and no usable light): camera, sun
cam_auto = bpy.data.cameras.new('AutoCamera')
cam_auto.lens = 50.0
cam_auto.sensor_width = 36.0
cam_auto.clip_end = 1000.0
ob_auto_camera = bpy.data.objects.new('AutoCamera', cam_auto)
scene.collection.objects.link(ob_auto_camera)
ob_auto_camera.location = (13.4276, -16.5225, 12.2593)
ob_auto_camera.rotation_euler = (1.09748, -7.21219e-08, 0.694738)
scene.camera = ob_auto_camera
light_auto_sun = bpy.data.lights.new('AutoSun', 'SUN')
light_auto_sun.energy = 3.0
light_auto_sun.angle = 0.0523599
ob_auto_sun = bpy.data.objects.new('AutoSun', light_auto_sun)
scene.collection.objects.link(ob_auto_sun)
ob_auto_sun.rotation_euler = (0.872665, 0.174533, 0.523599)
bpy.context.view_layer.update()
